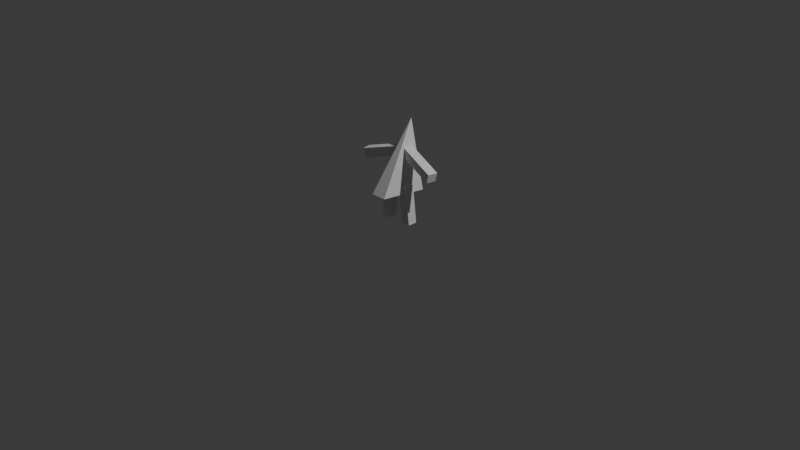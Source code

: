 # Source: PyramidManSkinnin.blend  (saved by Blender 5.0.119; exported with 4.5.12 LTS)
import bpy
from mathutils import Matrix  # noqa: F401  (used for matrix-valued properties, if any)

bpy.ops.wm.read_factory_settings(use_empty=True)
scene = bpy.context.scene
scene.name = 'Scene'

# ---- collections
col_collection = bpy.data.collections.new('Collection'); scene.collection.children.link(col_collection)

# ---- world
world_world = bpy.data.worlds.new('World'); scene.world = world_world
world_world.use_nodes = True; world_world.node_tree.nodes.clear()
_N = world_world.node_tree.nodes; _L = world_world.node_tree.links
n0 = _N.new('ShaderNodeOutputWorld'); n0.name = 'World Output'; n0.location = (200, 100)
n1 = _N.new('ShaderNodeBackground'); n1.name = 'Background'; n1.location = (-200, 100)
n1.inputs[0].default_value = (0.05088, 0.05088, 0.05088, 1.0)
_L.new(n1.outputs[0], n0.inputs[0])
n0.is_active_output = True
world_world.color = (0.05088, 0.05088, 0.05088)
world_world.sun_shadow_jitter_overblur = 0.0

# ---- cameras
cam_camera = bpy.data.cameras.new('Camera')
cam_camera.clip_end = 100.0
cam_camera.ortho_scale = 7.314

# ---- lights
light_light = bpy.data.lights.new('Light', 'POINT')
light_light.energy = 1000.0
light_light.shadow_soft_size = 0.1

# ---- meshes
me_cube = bpy.data.meshes.new('Cube')
me_cube.from_pydata([(-0.4821, -1.0, -1.0), (0.0, 1.022, 1.765), (-1.0, 1.0, -1.0), (0.4821, -1.0, -1.0), (1.0, 1.0, -1.0)], [], [(0, 1, 2), (2, 1, 4), (4, 1, 3), (3, 1, 0), (2, 4, 3, 0)])
_uv = me_cube.uv_layers.new(name='UVMap')
_uv.uv.foreach_set('vector', [0.375, 0.0, 0.625, 0.25, 0.375, 0.25, 0.375, 0.25, 0.625, 0.5, 0.375, 0.5, 0.375, 0.5, 0.625, 0.75, 0.375, 0.75, 0.375, 0.75, 0.625, 1.0, 0.375, 1.0, 0.125, 0.5, 0.375, 0.5, 0.375, 0.75, 0.125, 0.75])
me_cube.update()
me_cube_002 = bpy.data.meshes.new('Cube.002')
me_cube_002.from_pydata([(-1.0, -1.0, -1.0), (-1.0, -1.0, 1.0), (-1.0, 1.0, -1.0), (-1.0, 1.0, 1.0), (1.0, -1.0, -1.0), (1.0, -1.0, 1.0), (1.0, 1.0, -1.0), (1.0, 1.0, 1.0)], [], [(0, 1, 3, 2), (2, 3, 7, 6), (6, 7, 5, 4), (4, 5, 1, 0), (2, 6, 4, 0), (7, 3, 1, 5)])
_uv = me_cube_002.uv_layers.new(name='UVMap')
_uv.uv.foreach_set('vector', [0.375, 0.0, 0.625, 0.0, 0.625, 0.25, 0.375, 0.25, 0.375, 0.25, 0.625, 0.25, 0.625, 0.5, 0.375, 0.5, 0.375, 0.5, 0.625, 0.5, 0.625, 0.75, 0.375, 0.75, 0.375, 0.75, 0.625, 0.75, 0.625, 1.0, 0.375, 1.0, 0.125, 0.5, 0.375, 0.5, 0.375, 0.75, 0.125, 0.75, 0.625, 0.5, 0.875, 0.5, 0.875, 0.75, 0.625, 0.75])
me_cube_002.update()
me_cube_003 = bpy.data.meshes.new('Cube.003')
me_cube_003.from_pydata([(-1.0, -1.0, -1.0), (-1.0, -1.0, 1.0), (-1.0, 1.0, -1.0), (-1.0, 1.0, 1.0), (1.0, -1.0, -1.0), (1.0, -1.0, 1.0), (1.0, 1.0, -1.0), (1.0, 1.0, 1.0)], [], [(0, 1, 3, 2), (2, 3, 7, 6), (6, 7, 5, 4), (4, 5, 1, 0), (2, 6, 4, 0), (7, 3, 1, 5)])
_uv = me_cube_003.uv_layers.new(name='UVMap')
_uv.uv.foreach_set('vector', [0.375, 0.0, 0.625, 0.0, 0.625, 0.25, 0.375, 0.25, 0.375, 0.25, 0.625, 0.25, 0.625, 0.5, 0.375, 0.5, 0.375, 0.5, 0.625, 0.5, 0.625, 0.75, 0.375, 0.75, 0.375, 0.75, 0.625, 0.75, 0.625, 1.0, 0.375, 1.0, 0.125, 0.5, 0.375, 0.5, 0.375, 0.75, 0.125, 0.75, 0.625, 0.5, 0.875, 0.5, 0.875, 0.75, 0.625, 0.75])
me_cube_003.update()
me_cube_004 = bpy.data.meshes.new('Cube.004')
me_cube_004.from_pydata([(-1.0, -1.0, -1.0), (-1.0, -1.0, 1.0), (-1.0, 1.0, -1.0), (-1.0, 1.0, 1.0), (1.0, -1.0, -1.0), (1.0, -1.0, 1.0), (1.0, 1.0, -1.0), (1.0, 1.0, 1.0)], [], [(0, 1, 3, 2), (2, 3, 7, 6), (6, 7, 5, 4), (4, 5, 1, 0), (2, 6, 4, 0), (7, 3, 1, 5)])
_uv = me_cube_004.uv_layers.new(name='UVMap')
_uv.uv.foreach_set('vector', [0.375, 0.0, 0.625, 0.0, 0.625, 0.25, 0.375, 0.25, 0.375, 0.25, 0.625, 0.25, 0.625, 0.5, 0.375, 0.5, 0.375, 0.5, 0.625, 0.5, 0.625, 0.75, 0.375, 0.75, 0.375, 0.75, 0.625, 0.75, 0.625, 1.0, 0.375, 1.0, 0.125, 0.5, 0.375, 0.5, 0.375, 0.75, 0.125, 0.75, 0.625, 0.5, 0.875, 0.5, 0.875, 0.75, 0.625, 0.75])
me_cube_004.update()
me_cube_005 = bpy.data.meshes.new('Cube.005')
me_cube_005.from_pydata([(-1.0, -1.0, -1.0), (-1.0, -1.0, 1.0), (-1.0, 1.0, -1.0), (-1.0, 1.0, 1.0), (1.0, -1.0, -1.0), (1.0, -1.0, 1.0), (1.0, 1.0, -1.0), (1.0, 1.0, 1.0)], [], [(0, 1, 3, 2), (2, 3, 7, 6), (6, 7, 5, 4), (4, 5, 1, 0), (2, 6, 4, 0), (7, 3, 1, 5)])
_uv = me_cube_005.uv_layers.new(name='UVMap')
_uv.uv.foreach_set('vector', [0.375, 0.0, 0.625, 0.0, 0.625, 0.25, 0.375, 0.25, 0.375, 0.25, 0.625, 0.25, 0.625, 0.5, 0.375, 0.5, 0.375, 0.5, 0.625, 0.5, 0.625, 0.75, 0.375, 0.75, 0.375, 0.75, 0.625, 0.75, 0.625, 1.0, 0.375, 1.0, 0.125, 0.5, 0.375, 0.5, 0.375, 0.75, 0.125, 0.75, 0.625, 0.5, 0.875, 0.5, 0.875, 0.75, 0.625, 0.75])
me_cube_005.update()
arm_armature = bpy.data.armatures.new('Armature')  # bones are not reproduced

# ---- objects
ob_light = bpy.data.objects.new('Light', light_light)
ob_camera = bpy.data.objects.new('Camera', cam_camera)
ob_armature = bpy.data.objects.new('Armature', arm_armature)
ob_bodymesh = bpy.data.objects.new('bodyMesh', me_cube)
ob_leg_l_mesh = bpy.data.objects.new('Leg.L.Mesh', me_cube_002)
ob_arm_l_mesh = bpy.data.objects.new('Arm.L.Mesh', me_cube_003)
ob_leg_r_mesh = bpy.data.objects.new('Leg.R.Mesh', me_cube_004)
ob_arm_r_mesh = bpy.data.objects.new('Arm.R.Mesh', me_cube_005)

# ---- transforms, parenting, visibility, modifiers, constraints
ob_light.location = (4.076, 1.005, 5.904)
ob_light.rotation_euler = (0.6503, 0.05522, 1.866)
ob_light.lock_rotations_4d = False
ob_light.empty_display_type = 'ARROWS'
ob_light.color = (0.0, 0.0, 0.0, 0.0)
ob_light.lineart.crease_threshold = 0.0
ob_camera.location = (7.359, -6.926, 4.958)
ob_camera.rotation_euler = (1.109, 0.0, 0.8149)
ob_camera.lock_rotations_4d = False
ob_camera.empty_display_type = 'ARROWS'
ob_camera.color = (0.0, 0.0, 0.0, 0.0)
ob_camera.display_type = 'WIRE'
ob_camera.lineart.crease_threshold = 0.0
ob_armature.location = (0.0, 0.0, 0.0)
ob_armature.display_type = 'WIRE'
ob_armature.show_in_front = True
ob_bodymesh.parent = ob_armature
ob_bodymesh.location = (1.479e-13, -0.06157, 0.5933)
ob_bodymesh.scale = (0.1752, 0.22, 0.2584)
_vg = ob_bodymesh.vertex_groups.new(name='Root')
_vg = ob_bodymesh.vertex_groups.new(name='Pelvis')
_vg = ob_bodymesh.vertex_groups.new(name='Hip.L')
_vg = ob_bodymesh.vertex_groups.new(name='Leg.L')
_vg = ob_bodymesh.vertex_groups.new(name='Spine')
_vg.add([0, 1, 2, 3, 4], 1.0, 'REPLACE')
_vg = ob_bodymesh.vertex_groups.new(name='Arm.L')
_vg = ob_bodymesh.vertex_groups.new(name='Arm.R')
_vg = ob_bodymesh.vertex_groups.new(name='Hip.R')
_vg = ob_bodymesh.vertex_groups.new(name='Leg.R')
_vg = ob_bodymesh.vertex_groups.new(name='IK.L')
_vg = ob_bodymesh.vertex_groups.new(name='IK.R')
_m = ob_bodymesh.modifiers.new('Armature', 'ARMATURE')
_m.object = ob_armature
ob_leg_l_mesh.parent = ob_armature
ob_leg_l_mesh.location = (-0.12, 4.192e-12, 0.2034)
ob_leg_l_mesh.rotation_euler = (4.757e-11, -0.1222, 3.142)
ob_leg_l_mesh.scale = (0.05032, 0.05032, 0.2019)
_vg = ob_leg_l_mesh.vertex_groups.new(name='Root')
_vg = ob_leg_l_mesh.vertex_groups.new(name='Pelvis')
_vg = ob_leg_l_mesh.vertex_groups.new(name='Hip.L')
_vg = ob_leg_l_mesh.vertex_groups.new(name='Leg.L')
_vg.add([0, 1, 2, 3, 4, 5, 6, 7], 1.0, 'REPLACE')
_vg = ob_leg_l_mesh.vertex_groups.new(name='Spine')
_vg = ob_leg_l_mesh.vertex_groups.new(name='Arm.L')
_vg = ob_leg_l_mesh.vertex_groups.new(name='Arm.R')
_vg = ob_leg_l_mesh.vertex_groups.new(name='Hip.R')
_vg = ob_leg_l_mesh.vertex_groups.new(name='Leg.R')
_vg = ob_leg_l_mesh.vertex_groups.new(name='IK.L')
_vg = ob_leg_l_mesh.vertex_groups.new(name='IK.R')
_m = ob_leg_l_mesh.modifiers.new('Armature', 'ARMATURE')
_m.object = ob_armature
ob_arm_l_mesh.parent = ob_armature
ob_arm_l_mesh.location = (-0.2442, 0.03921, 0.6661)
ob_arm_l_mesh.rotation_euler = (-0.009094, -1.284, -2.936)
ob_arm_l_mesh.scale = (0.05032, 0.05032, 0.233)
_vg = ob_arm_l_mesh.vertex_groups.new(name='Root')
_vg = ob_arm_l_mesh.vertex_groups.new(name='Pelvis')
_vg = ob_arm_l_mesh.vertex_groups.new(name='Hip.L')
_vg = ob_arm_l_mesh.vertex_groups.new(name='Leg.L')
_vg = ob_arm_l_mesh.vertex_groups.new(name='Spine')
_vg = ob_arm_l_mesh.vertex_groups.new(name='Arm.L')
_vg.add([0, 1, 2, 3, 4, 5, 6, 7], 1.0, 'REPLACE')
_vg = ob_arm_l_mesh.vertex_groups.new(name='Arm.R')
_vg = ob_arm_l_mesh.vertex_groups.new(name='Hip.R')
_vg = ob_arm_l_mesh.vertex_groups.new(name='Leg.R')
_vg = ob_arm_l_mesh.vertex_groups.new(name='IK.L')
_vg = ob_arm_l_mesh.vertex_groups.new(name='IK.R')
_m = ob_arm_l_mesh.modifiers.new('Armature', 'ARMATURE')
_m.object = ob_armature
ob_leg_r_mesh.parent = ob_armature
ob_leg_r_mesh.location = (0.12, 2.053e-11, 0.2034)
ob_leg_r_mesh.rotation_euler = (1.848e-11, 3.019, 1.149e-10)
ob_leg_r_mesh.scale = (-0.05032, -0.05032, -0.2019)
_vg = ob_leg_r_mesh.vertex_groups.new(name='Root')
_vg = ob_leg_r_mesh.vertex_groups.new(name='Pelvis')
_vg = ob_leg_r_mesh.vertex_groups.new(name='Hip.L')
_vg = ob_leg_r_mesh.vertex_groups.new(name='Leg.L')
_vg = ob_leg_r_mesh.vertex_groups.new(name='Spine')
_vg = ob_leg_r_mesh.vertex_groups.new(name='Arm.L')
_vg = ob_leg_r_mesh.vertex_groups.new(name='Arm.R')
_vg = ob_leg_r_mesh.vertex_groups.new(name='Hip.R')
_vg = ob_leg_r_mesh.vertex_groups.new(name='Leg.R')
_vg.add([0, 1, 2, 3, 4, 5, 6, 7], 1.0, 'REPLACE')
_vg = ob_leg_r_mesh.vertex_groups.new(name='IK.L')
_vg = ob_leg_r_mesh.vertex_groups.new(name='IK.R')
_m = ob_leg_r_mesh.modifiers.new('Armature', 'ARMATURE')
_m.object = ob_armature
ob_arm_r_mesh.parent = ob_armature
ob_arm_r_mesh.location = (0.2442, 0.03921, 0.6661)
ob_arm_r_mesh.rotation_euler = (-0.009094, 1.858, -0.2051)
ob_arm_r_mesh.scale = (-0.05032, -0.05032, -0.233)
_vg = ob_arm_r_mesh.vertex_groups.new(name='Root')
_vg = ob_arm_r_mesh.vertex_groups.new(name='Pelvis')
_vg = ob_arm_r_mesh.vertex_groups.new(name='Hip.L')
_vg = ob_arm_r_mesh.vertex_groups.new(name='Leg.L')
_vg = ob_arm_r_mesh.vertex_groups.new(name='Spine')
_vg = ob_arm_r_mesh.vertex_groups.new(name='Arm.L')
_vg = ob_arm_r_mesh.vertex_groups.new(name='Arm.R')
_vg.add([0, 1, 2, 3, 4, 5, 6, 7], 1.0, 'REPLACE')
_vg = ob_arm_r_mesh.vertex_groups.new(name='Hip.R')
_vg = ob_arm_r_mesh.vertex_groups.new(name='Leg.R')
_vg = ob_arm_r_mesh.vertex_groups.new(name='IK.L')
_vg = ob_arm_r_mesh.vertex_groups.new(name='IK.R')
_m = ob_arm_r_mesh.modifiers.new('Armature', 'ARMATURE')
_m.object = ob_armature

# ---- collection membership
col_collection.objects.link(ob_light)
col_collection.objects.link(ob_camera)
col_collection.objects.link(ob_armature)
col_collection.objects.link(ob_bodymesh)
col_collection.objects.link(ob_leg_l_mesh)
col_collection.objects.link(ob_arm_l_mesh)
col_collection.objects.link(ob_leg_r_mesh)
col_collection.objects.link(ob_arm_r_mesh)

# ---- scene / render settings (as saved in the file)
scene.camera = ob_camera
scene.frame_start = 1; scene.frame_end = 23; scene.frame_set(14)
scene.render.engine = 'BLENDER_EEVEE_NEXT'
scene.render.bake_bias = 0.0
scene.render.bake_samples = 0
scene.cycles.sampling_pattern = 'TABULATED_SOBOL'
scene.eevee.use_volume_custom_range = False
bpy.context.view_layer.update()
